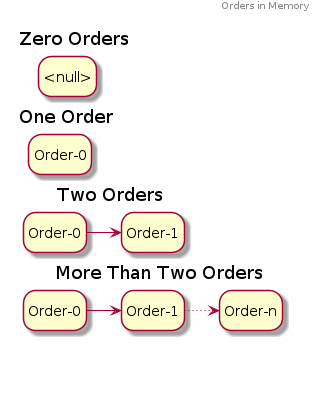

The diagram above was rendered by PlantUML. Its source (embedded in the PNG):
@startuml 02_orders_in_memory
hide empty description

header Orders in Memory

label Orders[
{{
    title Zero Orders
    hide empty description

    state "<null>" as order_0
}}

{{
    title One Order
    hide empty description

    state "Order-0" as order_0
}}

{{
    title Two Orders
    hide empty description

    state "Order-0" as order_0
    state "Order-1" as order_1
    order_0 -> order_1
}}

{{
    title More Than Two Orders
    hide empty description

    state "Order-0" as order_0
    state "Order-1" as order_1
    state "Order-n" as order_n
    order_0 -> order_1
    order_1 -right[dotted]> order_n
}}
]

@enduml